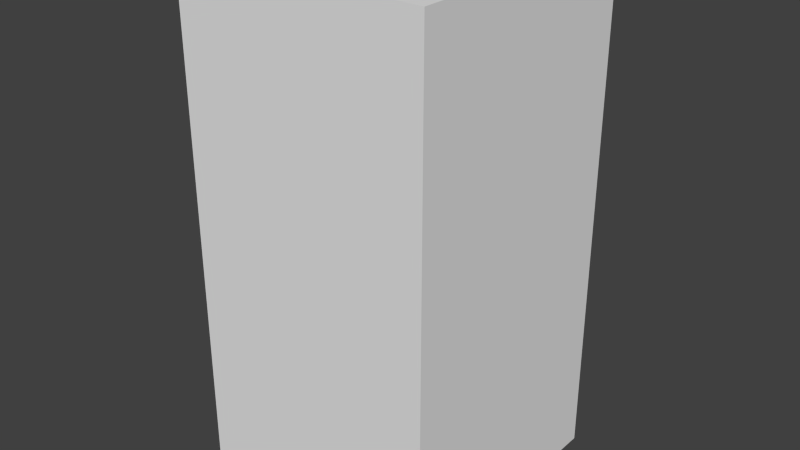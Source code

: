 # Source: blueBlankFive.blend  (saved by Blender 2.68.0; exported with 4.5.12 LTS)
import bpy
from mathutils import Matrix  # noqa: F401  (used for matrix-valued properties, if any)

bpy.ops.wm.read_factory_settings(use_empty=True)
scene = bpy.context.scene
scene.name = 'Scene'

# ---- collections
col_collection_1 = bpy.data.collections.new('Collection 1'); scene.collection.children.link(col_collection_1)

# ---- world
world_world = bpy.data.worlds.new('World'); scene.world = world_world
world_world.color = (0.05088, 0.05088, 0.05088)
world_world.use_sun_shadow = False
world_world.sun_shadow_jitter_overblur = 0.0
world_world.cycles.sampling_method = 'MANUAL'
world_world.cycles.sample_map_resolution = 256

# ---- meshes
me_blueblankfive = bpy.data.meshes.new('blueBlankFive')
me_blueblankfive.from_pydata([(-0.5, -0.5, -1.0), (-0.5, 0.5, -1.0), (0.5, 0.5, -1.0), (0.5, -0.5, -1.0), (-0.5, -0.5, 1.0), (-0.5, 0.5, 1.0), (0.5, 0.5, 1.0), (0.5, -0.5, 1.0)], [], [(4, 5, 1, 0), (5, 6, 2, 1), (6, 7, 3, 2), (7, 4, 0, 3), (0, 1, 2, 3), (7, 6, 5, 4)])
me_blueblankfive.use_remesh_preserve_volume = False
me_blueblankfive.use_remesh_preserve_attributes = False
me_blueblankfive.use_mirror_vertex_groups = False
me_blueblankfive.update()

# ---- objects
ob_blueblankfive = bpy.data.objects.new('blueBlankFive', me_blueblankfive)

# ---- transforms, parenting, visibility, modifiers, constraints
ob_blueblankfive.location = (0.0, 0.0, 0.0)
ob_blueblankfive.lineart.crease_threshold = 0.0

# ---- collection membership
col_collection_1.objects.link(ob_blueblankfive)

# ---- scene / render settings (as saved in the file)
scene.frame_start = 1; scene.frame_end = 250; scene.frame_set(1)
scene.render.engine = 'BLENDER_EEVEE_NEXT'
scene.render.image_settings.color_mode = 'RGB'
scene.render.image_settings.compression = 90
scene.render.resolution_percentage = 50
scene.render.dither_intensity = 0.0
scene.cycles.use_denoising = False
scene.cycles.samples = 10
scene.cycles.sampling_pattern = 'TABULATED_SOBOL'
scene.cycles.light_sampling_threshold = 0.0
scene.cycles.use_adaptive_sampling = False
scene.cycles.use_light_tree = False
scene.cycles.blur_glossy = 0.0
scene.cycles.volume_bounces = 1
scene.cycles.pixel_filter_type = 'GAUSSIAN'
scene.cycles.sample_clamp_indirect = 0.0
scene.view_settings.view_transform = 'Standard'
bpy.context.view_layer.update()

# ---- added for rendering (the .blend has no active camera and no usable light): camera, sun
cam_auto = bpy.data.cameras.new('AutoCamera')
cam_auto.lens = 50.0
cam_auto.sensor_width = 36.0
cam_auto.clip_end = 1000.0
ob_auto_camera = bpy.data.objects.new('AutoCamera', cam_auto)
scene.collection.objects.link(ob_auto_camera)
ob_auto_camera.location = (2.26633, -2.71959, 1.81306)
ob_auto_camera.rotation_euler = (1.09748, -7.21219e-08, 0.694738)
scene.camera = ob_auto_camera
light_auto_sun = bpy.data.lights.new('AutoSun', 'SUN')
light_auto_sun.energy = 3.0
light_auto_sun.angle = 0.0523599
ob_auto_sun = bpy.data.objects.new('AutoSun', light_auto_sun)
scene.collection.objects.link(ob_auto_sun)
ob_auto_sun.rotation_euler = (0.872665, 0.174533, 0.523599)
bpy.context.view_layer.update()
